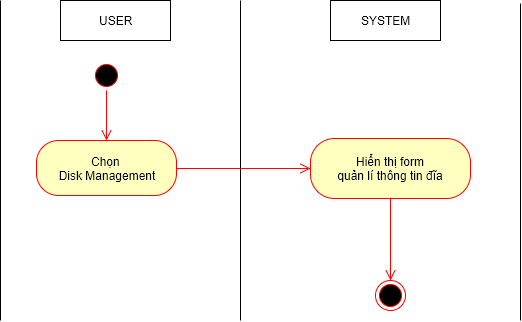

The diagram above was exported from draw.io. Its source (the exported page's mxGraphModel, read from the mxfile embedded in the PNG):
<mxGraphModel dx="1112" dy="546" grid="1" gridSize="10" guides="1" tooltips="1" connect="1" arrows="1" fold="1" page="1" pageScale="1" pageWidth="826" pageHeight="1169" background="#ffffff" math="0" shadow="0">
  <root>
    <mxCell id="0" />
    <mxCell id="1" parent="0" />
    <mxCell id="509f2e2d5f3fb2f4-6" value="USER" style="html=1;" parent="1" vertex="1">
      <mxGeometry x="100" y="40" width="110" height="40" as="geometry" />
    </mxCell>
    <mxCell id="509f2e2d5f3fb2f4-8" value="SYSTEM" style="html=1;" parent="1" vertex="1">
      <mxGeometry x="370" y="40" width="110" height="40" as="geometry" />
    </mxCell>
    <mxCell id="509f2e2d5f3fb2f4-12" value="" style="endArrow=none;html=1;" parent="1" edge="1">
      <mxGeometry relative="1" as="geometry">
        <mxPoint x="280" y="360" as="sourcePoint" />
        <mxPoint x="280" y="40" as="targetPoint" />
      </mxGeometry>
    </mxCell>
    <mxCell id="509f2e2d5f3fb2f4-15" value="" style="endArrow=none;html=1;" parent="1" edge="1">
      <mxGeometry x="560" y="43" as="geometry">
        <mxPoint x="560" y="360" as="sourcePoint" />
        <mxPoint x="560" y="43" as="targetPoint" />
      </mxGeometry>
    </mxCell>
    <mxCell id="509f2e2d5f3fb2f4-18" value="" style="ellipse;html=1;shape=startState;fillColor=#000000;strokeColor=#ff0000;" parent="1" vertex="1">
      <mxGeometry x="131" y="100" width="30" height="30" as="geometry" />
    </mxCell>
    <mxCell id="509f2e2d5f3fb2f4-20" value="Chọn&amp;nbsp;&lt;div&gt;Disk Management&lt;/div&gt;" style="rounded=1;whiteSpace=wrap;html=1;arcSize=40;fillColor=#ffffc0;strokeColor=#ff0000;" parent="1" vertex="1">
      <mxGeometry x="76" y="180" width="140" height="55" as="geometry" />
    </mxCell>
    <mxCell id="509f2e2d5f3fb2f4-29" value="" style="html=1;align=left;verticalAlign=top;endArrow=open;endSize=8;strokeColor=#ff0000;entryX=0;entryY=0.5;exitX=1;exitY=0.5;" parent="1" source="509f2e2d5f3fb2f4-20" target="509f2e2d5f3fb2f4-35" edge="1">
      <mxGeometry x="154" y="338" as="geometry">
        <mxPoint x="340" y="423" as="targetPoint" />
        <mxPoint x="154" y="370" as="sourcePoint" />
        <mxPoint as="offset" />
      </mxGeometry>
    </mxCell>
    <mxCell id="509f2e2d5f3fb2f4-35" value="Hiển thị form&lt;div&gt;quản lí thông tin đĩa&lt;/div&gt;" style="rounded=1;whiteSpace=wrap;html=1;arcSize=40;fillColor=#ffffc0;strokeColor=#ff0000;" parent="1" vertex="1">
      <mxGeometry x="350" y="178" width="160" height="60" as="geometry" />
    </mxCell>
    <mxCell id="509f2e2d5f3fb2f4-40" value="" style="ellipse;html=1;shape=endState;fillColor=#000000;strokeColor=#ff0000;" parent="1" vertex="1">
      <mxGeometry x="415" y="320" width="30" height="30" as="geometry" />
    </mxCell>
    <mxCell id="509f2e2d5f3fb2f4-41" value="" style="endArrow=none;html=1;" parent="1" edge="1">
      <mxGeometry x="40" y="40" as="geometry">
        <mxPoint x="40" y="360" as="sourcePoint" />
        <mxPoint x="40" y="40" as="targetPoint" />
      </mxGeometry>
    </mxCell>
    <mxCell id="1f18c2f25de16f76-17" value="" style="html=1;align=left;verticalAlign=top;endArrow=open;endSize=8;strokeColor=#ff0000;entryX=0.5;entryY=0;" parent="1" source="509f2e2d5f3fb2f4-18" target="509f2e2d5f3fb2f4-20" edge="1">
      <mxGeometry x="164" y="348" as="geometry">
        <mxPoint x="330" y="333" as="targetPoint" />
        <mxPoint x="146" y="120" as="sourcePoint" />
        <mxPoint as="offset" />
      </mxGeometry>
    </mxCell>
    <mxCell id="21" value="" style="html=1;align=left;verticalAlign=top;endArrow=open;endSize=8;strokeColor=#ff0000;entryX=0.5;entryY=0;exitX=0.5;exitY=1;" parent="1" source="509f2e2d5f3fb2f4-35" target="509f2e2d5f3fb2f4-40" edge="1">
      <mxGeometry x="164" y="348" as="geometry">
        <mxPoint x="360" y="218" as="targetPoint" />
        <mxPoint x="226" y="218" as="sourcePoint" />
        <mxPoint as="offset" />
      </mxGeometry>
    </mxCell>
  </root>
</mxGraphModel>